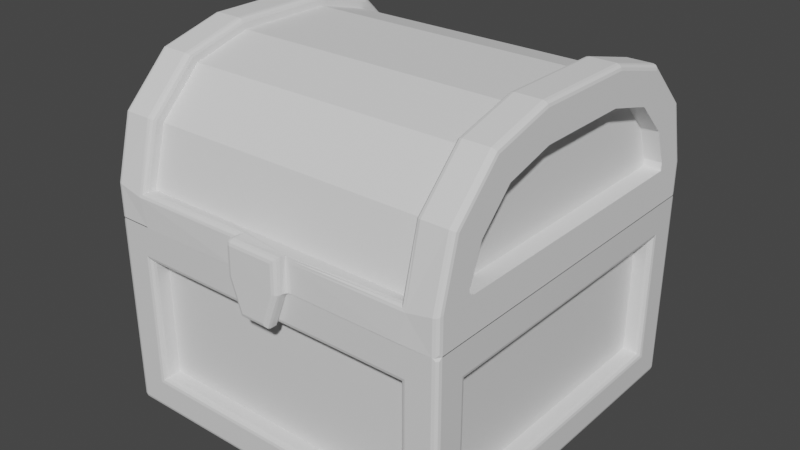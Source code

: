 # Source: chest.blend  (saved by Blender 2.93.20; exported with 4.5.12 LTS)
import bpy
from mathutils import Matrix  # noqa: F401  (used for matrix-valued properties, if any)

bpy.ops.wm.read_factory_settings(use_empty=True)
scene = bpy.context.scene
scene.name = 'Scene'

# ---- collections
col_collection = bpy.data.collections.new('Collection'); scene.collection.children.link(col_collection)

# ---- materials (node trees are filled in below, after node groups)
mat_material = bpy.data.materials.new('Material')
mat_material.alpha_threshold = 0.0
mat_material.use_transparent_shadow = False
mat_material.line_color = (0.0, 0.0, 0.0, 1.0)

# ---- material node trees
mat_material.use_nodes = True; mat_material.node_tree.nodes.clear()
_N = mat_material.node_tree.nodes; _L = mat_material.node_tree.links
n0 = _N.new('ShaderNodeOutputMaterial'); n0.name = 'Material Output'; n0.location = (300, 300)
n1 = _N.new('ShaderNodeBsdfPrincipled'); n1.name = 'Principled BSDF'; n1.location = (10, 300)
n1.distribution = 'GGX'
n1.subsurface_method = 'BURLEY'
n1.inputs[2].default_value = 0.4
n1.inputs[3].default_value = 1.45
n1.inputs[27].default_value = (0.0, 0.0, 0.0, 1.0)
n1.inputs[28].default_value = 1.0
_L.new(n1.outputs[0], n0.inputs[0])
n0.is_active_output = True

# ---- world
world_world = bpy.data.worlds.new('World'); scene.world = world_world
world_world.use_nodes = True; world_world.node_tree.nodes.clear()
_N = world_world.node_tree.nodes; _L = world_world.node_tree.links
n0 = _N.new('ShaderNodeOutputWorld'); n0.name = 'World Output'; n0.location = (300, 300)
n1 = _N.new('ShaderNodeBackground'); n1.name = 'Background'; n1.location = (10, 300)
n1.inputs[0].default_value = (0.05088, 0.05088, 0.05088, 1.0)
_L.new(n1.outputs[0], n0.inputs[0])
n0.is_active_output = True
world_world.color = (0.05088, 0.05088, 0.05088)
world_world.use_sun_shadow = False
world_world.sun_shadow_jitter_overblur = 0.0

# ---- meshes
me_cube = bpy.data.meshes.new('Cube')
me_cube.from_pydata([(-0.9, 0.8, 0.2), (-0.9, -0.8, 0.2), (0.9, 0.8, 0.8986), (0.9, 0.8, 0.2), (-0.9, -0.8, 0.8986), (0.9, -0.8, 0.8986), (0.9, -0.8, 0.2), (-0.9, 0.8, 0.8986), (0.8, 0.9, 0.2), (-0.8, 0.9, 0.2), (0.8, 0.9, 0.8986), (-0.8, -0.9, 0.2), (-0.8, -0.9, 0.8986), (0.8, -0.9, 0.8986), (0.8, -0.9, 0.2), (-0.8, 0.9, 0.8986), (1.0, 0.83, 0.9286), (0.97, 0.8, 0.8986), (0.996, 0.815, 0.9136), (0.985, 0.804, 0.9026), (0.97, 0.8, 0.2), (1.0, 0.83, 0.17), (0.985, 0.804, 0.196), (0.996, 0.815, 0.185), (0.97, -0.8, 0.8986), (1.0, -0.83, 0.9286), (0.985, -0.804, 0.9026), (0.996, -0.815, 0.9136), (1.0, -0.83, 0.17), (0.97, -0.8, 0.2), (0.996, -0.815, 0.185), (0.985, -0.804, 0.196), (-0.97, 0.8, 0.8986), (-1.0, 0.83, 0.9286), (-0.985, 0.804, 0.9026), (-0.996, 0.815, 0.9136), (-0.97, 0.8, 0.2), (-1.0, 0.83, 0.17), (-0.985, 0.804, 0.196), (-0.996, 0.815, 0.185), (-1.0, -0.83, 0.9286), (-0.97, -0.8, 0.8986), (-0.996, -0.815, 0.9136), (-0.985, -0.804, 0.9026), (-1.0, -0.83, 0.17), (-0.97, -0.8, 0.2), (-0.996, -0.815, 0.185), (-0.985, -0.804, 0.196), (-0.83, 1.0, 0.17), (-0.8, 0.97, 0.2), (-0.815, 0.996, 0.185), (-0.804, 0.985, 0.196), (-0.83, -1.0, 0.17), (-0.8, -0.97, 0.2), (-0.815, -0.996, 0.185), (-0.804, -0.985, 0.196), (0.8, 0.97, 0.8986), (0.83, 1.0, 0.9286), (0.804, 0.985, 0.9026), (0.815, 0.996, 0.9136), (0.8, 0.97, 0.2), (0.83, 1.0, 0.17), (0.804, 0.985, 0.196), (0.815, 0.996, 0.185), (-0.8, -0.97, 0.8986), (-0.83, -1.0, 0.9286), (-0.804, -0.985, 0.9026), (-0.815, -0.996, 0.9136), (0.83, -1.0, 0.9286), (0.8, -0.97, 0.8986), (0.815, -0.996, 0.9136), (0.804, -0.985, 0.9026), (0.8, -0.97, 0.2), (0.83, -1.0, 0.17), (0.804, -0.985, 0.196), (0.815, -0.996, 0.185), (-0.83, 1.0, 0.9286), (-0.8, 0.97, 0.8986), (-0.815, 0.996, 0.9136), (-0.804, 0.985, 0.9026), (0.97, 1.0, 0.03), (1.0, 0.97, 0.03), (0.97, 0.97, 0.0), (0.9847, 0.9955, 0.03), (0.97, 0.9955, 0.01528), (0.9843, 0.9922, 0.01574), (0.9955, 0.97, 0.01528), (0.9955, 0.9847, 0.03), (0.9922, 0.9843, 0.01574), (0.97, 0.9847, 0.004451), (0.9847, 0.97, 0.004451), (0.9843, 0.9843, 0.007784), (-1.0, 0.97, 0.03), (-0.97, 1.0, 0.03), (-0.97, 0.97, 0.0), (-0.9955, 0.9847, 0.03), (-0.9955, 0.97, 0.01528), (-0.9922, 0.9843, 0.01574), (-0.97, 0.9955, 0.01528), (-0.9847, 0.9955, 0.03), (-0.9843, 0.9922, 0.01574), (-0.9847, 0.97, 0.004451), (-0.97, 0.9847, 0.004451), (-0.9843, 0.9843, 0.007784), (1.0, 0.97, 1.069), (0.97, 1.0, 1.069), (0.97, 1.0, 1.099), (1.0, 0.97, 1.099), (0.996, 0.985, 1.08), (0.985, 0.996, 1.08), (-0.97, -0.97, 0.0), (-0.97, -1.0, 0.03), (-1.0, -0.97, 0.03), (-0.97, -0.985, 0.004008), (-0.985, -0.97, 0.004008), (-0.9843, -0.9843, 0.007901), (-0.985, -0.996, 0.03), (-0.97, -0.996, 0.01502), (-0.9843, -0.9921, 0.01565), (-0.996, -0.97, 0.01502), (-0.996, -0.985, 0.03), (-0.9921, -0.9843, 0.01565), (-1.0, -0.97, 1.069), (-0.97, -1.0, 1.069), (-0.97, -1.0, 1.099), (-1.0, -0.97, 1.099), (-0.996, -0.985, 1.08), (-0.985, -0.996, 1.08), (0.97, -1.0, 1.069), (1.0, -0.97, 1.069), (1.0, -0.97, 1.099), (0.97, -1.0, 1.099), (0.985, -0.996, 1.08), (0.996, -0.985, 1.08), (0.97, -1.0, 0.03), (0.97, -0.97, 0.0), (1.0, -0.97, 0.03), (0.97, -0.9955, 0.01528), (0.9847, -0.9955, 0.03), (0.9843, -0.9922, 0.01574), (0.9847, -0.97, 0.004451), (0.97, -0.9847, 0.004451), (0.9843, -0.9843, 0.007784), (0.9955, -0.9847, 0.03), (0.9955, -0.97, 0.01528), (0.9922, -0.9843, 0.01574), (-0.97, 1.0, 1.069), (-1.0, 0.97, 1.069), (-1.0, 0.97, 1.099), (-0.97, 1.0, 1.099), (-0.985, 0.996, 1.08), (-0.996, 0.985, 1.08)], [], [(57, 76, 146, 149, 106, 105), (48, 61, 80, 93), (107, 106, 149, 148, 125, 124, 131, 130), (64, 53, 11, 12), (29, 20, 3, 6), (40, 44, 112, 122), (17, 24, 5, 2), (45, 41, 4, 1), (32, 36, 0, 7), (41, 32, 7, 4), (20, 17, 2, 3), (37, 33, 147, 92), (24, 29, 6, 5), (49, 77, 15, 9), (77, 56, 10, 15), (53, 72, 14, 11), (94, 82, 135, 110), (60, 49, 9, 8), (72, 69, 13, 14), (61, 57, 105, 80), (69, 64, 12, 13), (14, 13, 12, 11), (1, 4, 7, 0), (3, 2, 5, 6), (9, 15, 10, 8), (28, 25, 129, 136), (52, 65, 123, 111), (33, 40, 122, 125, 148, 147), (68, 73, 134, 128), (25, 16, 104, 107, 130, 129), (76, 48, 93, 146), (36, 45, 1, 0), (65, 68, 128, 131, 124, 123), (21, 28, 136, 81), (73, 52, 111, 134), (44, 37, 92, 112), (56, 60, 8, 10), (80, 83, 85, 84), (83, 87, 88, 85), (81, 86, 88, 87), (86, 90, 91, 88), (82, 89, 91, 90), (89, 84, 85, 91), (85, 88, 91), (92, 95, 97, 96), (95, 99, 100, 97), (93, 98, 100, 99), (98, 102, 103, 100), (94, 101, 103, 102), (101, 96, 97, 103), (97, 100, 103), (104, 108, 109, 105, 106, 107), (110, 113, 115, 114), (113, 117, 118, 115), (111, 116, 118, 117), (116, 120, 121, 118), (112, 119, 121, 120), (119, 114, 115, 121), (115, 118, 121), (122, 126, 127, 123, 124, 125), (128, 132, 133, 129, 130, 131), (134, 137, 139, 138), (137, 141, 142, 139), (135, 140, 142, 141), (140, 144, 145, 142), (136, 143, 145, 144), (143, 138, 139, 145), (139, 142, 145), (146, 150, 151, 147, 148, 149), (94, 110, 114, 101), (101, 114, 119, 96), (96, 119, 112, 92), (82, 94, 102, 89), (89, 102, 98, 84), (84, 98, 93, 80), (104, 81, 87, 108), (108, 87, 83, 109), (109, 83, 80, 105), (111, 123, 127, 116), (116, 127, 126, 120), (120, 126, 122, 112), (128, 134, 138, 132), (132, 138, 143, 133), (133, 143, 136, 129), (146, 93, 99, 150), (150, 99, 95, 151), (151, 95, 92, 147), (110, 135, 141, 113), (113, 141, 137, 117), (117, 137, 134, 111), (135, 82, 90, 140), (140, 90, 86, 144), (144, 86, 81, 136), (37, 44, 46, 39), (39, 46, 47, 38), (38, 47, 45, 36), (17, 20, 22, 19), (19, 22, 23, 18), (18, 23, 21, 16), (44, 40, 42, 46), (46, 42, 43, 47), (47, 43, 41, 45), (25, 28, 30, 27), (27, 30, 31, 26), (26, 31, 29, 24), (33, 37, 39, 35), (35, 39, 38, 34), (34, 38, 36, 32), (16, 25, 27, 18), (18, 27, 26, 19), (19, 26, 24, 17), (40, 33, 35, 42), (42, 35, 34, 43), (43, 34, 32, 41), (28, 21, 23, 30), (30, 23, 22, 31), (31, 22, 20, 29), (61, 48, 50, 63), (63, 50, 51, 62), (62, 51, 49, 60), (57, 61, 63, 59), (59, 63, 62, 58), (58, 62, 60, 56), (53, 64, 66, 55), (55, 66, 67, 54), (54, 67, 65, 52), (69, 72, 74, 71), (71, 74, 75, 70), (70, 75, 73, 68), (77, 49, 51, 79), (79, 51, 50, 78), (78, 50, 48, 76), (68, 65, 67, 70), (70, 67, 66, 71), (71, 66, 64, 69), (52, 73, 75, 54), (54, 75, 74, 55), (55, 74, 72, 53), (76, 57, 59, 78), (78, 59, 58, 79), (79, 58, 56, 77), (16, 21, 81, 104)])
_uv = me_cube.uv_layers.new(name='UVMap')
_uv.uv.foreach_set('vector', [0.5863, 0.4788, 0.5863, 0.2712, 0.6182, 0.2537, 0.625, 0.2537, 0.625, 0.4963, 0.6182, 0.4963, 0.4137, 0.2712, 0.4137, 0.4787, 0.3818, 0.4963, 0.3818, 0.2537, 0.625, 0.5037, 0.6288, 0.5, 0.8712, 0.5, 0.875, 0.5037, 0.875, 0.7462, 0.8712, 0.75, 0.6288, 0.75, 0.625, 0.7462, 0.5795, 0.975, 0.4205, 0.975, 0.4205, 0.975, 0.5795, 0.975, 0.4205, 0.725, 0.4205, 0.525, 0.4205, 0.525, 0.4205, 0.725, 0.5863, 0.02125, 0.4137, 0.02125, 0.3818, 0.00375, 0.6182, 0.00375, 0.5795, 0.525, 0.5795, 0.725, 0.5795, 0.725, 0.5795, 0.525, 0.4205, 0.025, 0.5795, 0.025, 0.5795, 0.025, 0.4205, 0.025, 0.5795, 0.225, 0.4205, 0.225, 0.4205, 0.225, 0.5795, 0.225, 0.5795, 0.025, 0.5795, 0.225, 0.5795, 0.225, 0.5795, 0.025, 0.4205, 0.525, 0.5795, 0.525, 0.5795, 0.525, 0.4205, 0.525, 0.4137, 0.2287, 0.5863, 0.2288, 0.6182, 0.2463, 0.3818, 0.2463, 0.5795, 0.725, 0.4205, 0.725, 0.4205, 0.725, 0.5795, 0.725, 0.4205, 0.275, 0.5795, 0.275, 0.5795, 0.275, 0.4205, 0.275, 0.5795, 0.275, 0.5795, 0.475, 0.5795, 0.475, 0.5795, 0.275, 0.4205, 0.975, 0.4205, 0.775, 0.4205, 0.775, 0.4205, 0.975, 0.1287, 0.5038, 0.3713, 0.5038, 0.3713, 0.7463, 0.1287, 0.7462, 0.4205, 0.475, 0.4205, 0.275, 0.4205, 0.275, 0.4205, 0.475, 0.4205, 0.775, 0.5795, 0.775, 0.5795, 0.775, 0.4205, 0.775, 0.4137, 0.4787, 0.5863, 0.4788, 0.6182, 0.4963, 0.3818, 0.4963, 0.5795, 0.775, 0.5795, 0.975, 0.5795, 0.975, 0.5795, 0.775, 0.4205, 0.775, 0.5795, 0.775, 0.5795, 0.975, 0.4205, 0.975, 0.4205, 0.025, 0.5795, 0.025, 0.5795, 0.225, 0.4205, 0.225, 0.4205, 0.525, 0.5795, 0.525, 0.5795, 0.725, 0.4205, 0.725, 0.4205, 0.275, 0.5795, 0.275, 0.5795, 0.475, 0.4205, 0.475, 0.4137, 0.7287, 0.5863, 0.7287, 0.6182, 0.7463, 0.3818, 0.7463, 0.4137, 0.9787, 0.5863, 0.9787, 0.6182, 0.9963, 0.3818, 0.9963, 0.5863, 0.2288, 0.5863, 0.02125, 0.6182, 0.00375, 0.625, 0.00375, 0.625, 0.2463, 0.6182, 0.2463, 0.5863, 0.7713, 0.4137, 0.7712, 0.3818, 0.7538, 0.6182, 0.7538, 0.5863, 0.7287, 0.5863, 0.5213, 0.6182, 0.5037, 0.625, 0.5037, 0.625, 0.7462, 0.6182, 0.7463, 0.5863, 0.2712, 0.4137, 0.2712, 0.3818, 0.2537, 0.6182, 0.2537, 0.4205, 0.225, 0.4205, 0.025, 0.4205, 0.025, 0.4205, 0.225, 0.5863, 0.9787, 0.5863, 0.7713, 0.6182, 0.7537, 0.625, 0.7537, 0.625, 0.9963, 0.6182, 0.9963, 0.4137, 0.5213, 0.4137, 0.7287, 0.3818, 0.7463, 0.3818, 0.5038, 0.4137, 0.7713, 0.4137, 0.9787, 0.3818, 0.9962, 0.3818, 0.7537, 0.4137, 0.02125, 0.4137, 0.2287, 0.3818, 0.2463, 0.3818, 0.00375, 0.5795, 0.475, 0.4205, 0.475, 0.4205, 0.475, 0.5795, 0.475, 0.3818, 0.4963, 0.3818, 0.4981, 0.3786, 0.498, 0.3785, 0.4963, 0.3818, 0.4981, 0.3818, 0.5, 0.3786, 0.5, 0.3786, 0.498, 0.3818, 0.5038, 0.3785, 0.5037, 0.3786, 0.502, 0.3818, 0.5019, 0.3785, 0.5037, 0.375, 0.5037, 0.375, 0.502, 0.3786, 0.502, 0.3713, 0.5038, 0.3713, 0.5019, 0.373, 0.502, 0.3731, 0.5037, 0.3713, 0.5019, 0.3712, 0.5, 0.373, 0.5, 0.373, 0.502, 0.3786, 0.498, 0.3777, 0.4985, 0.3777, 0.4985, 0.3818, 0.2463, 0.3818, 0.2481, 0.3786, 0.248, 0.3785, 0.2463, 0.3818, 0.2481, 0.3818, 0.25, 0.3786, 0.25, 0.3786, 0.248, 0.3818, 0.2537, 0.3785, 0.2537, 0.3786, 0.252, 0.3818, 0.2519, 0.1287, 0.5006, 0.1287, 0.5, 0.127, 0.5, 0.127, 0.501, 0.1287, 0.5038, 0.1269, 0.5038, 0.127, 0.502, 0.1287, 0.5019, 0.1269, 0.5038, 0.125, 0.5037, 0.125, 0.502, 0.127, 0.502, 0.3786, 0.248, 0.3777, 0.2485, 0.3777, 0.2485, 0.6182, 0.5, 0.6207, 0.5, 0.6211, 0.4979, 0.6182, 0.4963, 0.6216, 0.4981, 0.625, 0.5, 0.1287, 0.7462, 0.1288, 0.7481, 0.127, 0.748, 0.1269, 0.7463, 0.1288, 0.7481, 0.1287, 0.75, 0.127, 0.75, 0.127, 0.748, 0.3818, 0.9963, 0.3818, 0.9981, 0.3786, 0.998, 0.3784, 0.9963, 0.3818, 0.000501, 0.3818, -4.657e-10, 0.3786, 0.0, 0.3786, 0.0009876, 0.3818, 0.00375, 0.3784, 0.00375, 0.3786, 0.001957, 0.3818, 0.001877, 0.1255, 0.7463, 0.125, 0.7462, 0.125, 0.748, 0.126, 0.748, 0.3768, 0.001957, 0.3777, 0.001472, 0.3786, 0.001957, 0.6182, 0.00375, 0.6211, 0.002126, 0.6207, 0.0, 0.6182, 0.0, 0.625, 0.0, 0.6216, 0.001875, 0.6182, 0.7538, 0.6211, 0.7521, 0.6207, 0.75, 0.6182, 0.75, 0.625, 0.75, 0.6216, 0.7519, 0.3818, 0.7537, 0.3785, 0.7537, 0.3786, 0.752, 0.3818, 0.7519, 0.3713, 0.7494, 0.3712, 0.75, 0.373, 0.75, 0.373, 0.749, 0.3713, 0.7463, 0.3731, 0.7463, 0.373, 0.748, 0.3713, 0.7481, 0.3731, 0.7463, 0.375, 0.7463, 0.375, 0.748, 0.373, 0.748, 0.3818, 0.7463, 0.3818, 0.7481, 0.3786, 0.748, 0.3785, 0.7463, 0.3818, 0.7481, 0.3818, 0.75, 0.3786, 0.75, 0.3786, 0.748, 0.3786, 0.752, 0.3777, 0.7515, 0.3777, 0.7515, 0.6182, 0.25, 0.6207, 0.25, 0.6211, 0.2479, 0.6182, 0.2463, 0.6216, 0.2481, 0.625, 0.25, 0.1287, 0.5038, 0.1287, 0.7462, 0.1269, 0.7463, 0.1269, 0.5038, 0.1269, 0.5038, 0.1269, 0.7463, 0.125, 0.7462, 0.125, 0.5037, 0.3785, 0.2463, 0.3784, 0.00375, 0.3818, 0.00375, 0.3818, 0.2463, 0.3713, 0.5038, 0.1287, 0.5038, 0.1287, 0.5019, 0.3713, 0.5019, 0.3713, 0.5019, 0.1287, 0.5019, 0.1287, 0.5, 0.3712, 0.5, 0.3785, 0.4963, 0.3785, 0.2537, 0.3818, 0.2537, 0.3818, 0.4963, 0.6182, 0.5038, 0.3818, 0.5037, 0.3818, 0.5019, 0.6207, 0.5019, 0.6207, 0.5019, 0.3818, 0.5019, 0.3818, 0.4981, 0.6207, 0.4981, 0.6207, 0.4981, 0.3818, 0.4981, 0.3818, 0.4963, 0.6182, 0.4963, 0.3818, 0.9963, 0.6182, 0.9963, 0.6207, 0.9981, 0.3818, 0.9981, 0.3818, 0.0, 0.6207, 0.0, 0.6207, 0.001875, 0.3818, 0.001877, 0.3818, 0.001877, 0.6207, 0.001875, 0.6182, 0.00375, 0.3818, 0.00375, 0.6182, 0.7538, 0.3818, 0.7538, 0.3818, 0.7519, 0.6207, 0.7519, 0.6207, 0.7519, 0.3818, 0.7519, 0.3818, 0.7481, 0.6207, 0.7481, 0.6207, 0.7481, 0.3818, 0.7481, 0.3818, 0.7463, 0.6182, 0.7463, 0.6182, 0.2537, 0.3818, 0.2537, 0.3818, 0.2519, 0.6207, 0.2519, 0.6207, 0.2519, 0.3818, 0.2519, 0.3818, 0.2481, 0.6207, 0.2481, 0.6207, 0.2481, 0.3818, 0.2481, 0.3818, 0.2463, 0.6182, 0.2463, 0.1287, 0.7462, 0.3713, 0.7463, 0.3713, 0.7481, 0.1288, 0.7481, 0.1288, 0.7481, 0.3713, 0.7481, 0.3712, 0.75, 0.1287, 0.75, 0.3784, 0.9963, 0.3785, 0.7537, 0.3818, 0.7537, 0.3818, 0.9962, 0.3713, 0.7463, 0.3713, 0.5038, 0.3731, 0.5037, 0.3731, 0.7463, 0.3731, 0.7463, 0.3731, 0.5037, 0.3785, 0.5037, 0.3785, 0.7462, 0.3785, 0.7462, 0.3785, 0.5037, 0.3818, 0.5038, 0.3818, 0.7463, 0.4137, 0.2287, 0.4137, 0.02125, 0.4171, 0.02312, 0.4171, 0.2269, 0.4171, 0.2269, 0.4171, 0.02312, 0.4201, 0.02475, 0.4201, 0.2253, 0.4201, 0.2253, 0.4201, 0.02475, 0.4205, 0.025, 0.4205, 0.225, 0.5795, 0.525, 0.4205, 0.525, 0.4201, 0.5247, 0.5799, 0.5247, 0.5799, 0.5247, 0.4201, 0.5247, 0.4171, 0.5231, 0.5829, 0.5231, 0.5829, 0.5231, 0.4171, 0.5231, 0.4137, 0.5212, 0.5863, 0.5213, 0.4137, 0.02125, 0.5863, 0.02125, 0.5829, 0.02312, 0.4171, 0.02312, 0.4171, 0.02312, 0.5829, 0.02312, 0.5799, 0.02475, 0.4201, 0.02475, 0.4201, 0.02475, 0.5799, 0.02475, 0.5795, 0.025, 0.4205, 0.025, 0.5863, 0.7287, 0.4137, 0.7287, 0.4171, 0.7269, 0.5829, 0.7269, 0.5829, 0.7269, 0.4171, 0.7269, 0.4201, 0.7253, 0.5799, 0.7253, 0.5799, 0.7253, 0.4201, 0.7253, 0.4205, 0.725, 0.5795, 0.725, 0.5863, 0.2288, 0.4137, 0.2287, 0.4171, 0.2269, 0.5829, 0.2269, 0.5829, 0.2269, 0.4171, 0.2269, 0.4201, 0.2253, 0.5799, 0.2253, 0.5799, 0.2253, 0.4201, 0.2253, 0.4205, 0.225, 0.5795, 0.225, 0.5863, 0.5213, 0.5863, 0.7287, 0.5829, 0.7269, 0.5829, 0.5231, 0.5829, 0.5231, 0.5829, 0.7269, 0.5799, 0.7253, 0.5799, 0.5247, 0.5799, 0.5247, 0.5799, 0.7253, 0.5795, 0.725, 0.5795, 0.525, 0.5863, 0.02125, 0.5863, 0.2288, 0.5829, 0.2269, 0.5829, 0.02312, 0.5829, 0.02312, 0.5829, 0.2269, 0.5799, 0.2253, 0.5799, 0.02475, 0.5799, 0.02475, 0.5799, 0.2253, 0.5795, 0.225, 0.5795, 0.025, 0.4137, 0.7287, 0.4137, 0.5213, 0.4171, 0.5231, 0.4171, 0.7269, 0.4171, 0.7269, 0.4171, 0.5231, 0.4201, 0.5247, 0.4201, 0.7253, 0.4201, 0.7253, 0.4201, 0.5247, 0.4205, 0.525, 0.4205, 0.725, 0.4137, 0.4787, 0.4137, 0.2712, 0.4171, 0.2731, 0.4171, 0.4769, 0.4171, 0.4769, 0.4171, 0.2731, 0.4201, 0.2747, 0.4201, 0.4753, 0.4201, 0.4753, 0.4201, 0.2747, 0.4205, 0.275, 0.4205, 0.475, 0.5863, 0.4788, 0.4137, 0.4787, 0.4171, 0.4769, 0.5829, 0.4769, 0.5829, 0.4769, 0.4171, 0.4769, 0.4201, 0.4753, 0.5799, 0.4753, 0.5799, 0.4753, 0.4201, 0.4753, 0.4205, 0.475, 0.5795, 0.475, 0.4205, 0.975, 0.5795, 0.975, 0.5799, 0.9753, 0.4201, 0.9753, 0.4201, 0.9753, 0.5799, 0.9753, 0.5829, 0.9769, 0.4171, 0.9769, 0.4171, 0.9769, 0.5829, 0.9769, 0.5863, 0.9787, 0.4137, 0.9787, 0.5795, 0.775, 0.4205, 0.775, 0.4201, 0.7747, 0.5799, 0.7747, 0.5799, 0.7747, 0.4201, 0.7747, 0.4171, 0.7731, 0.5829, 0.7731, 0.5829, 0.7731, 0.4171, 0.7731, 0.4137, 0.7712, 0.5863, 0.7713, 0.5795, 0.275, 0.4205, 0.275, 0.4201, 0.2747, 0.5799, 0.2747, 0.5799, 0.2747, 0.4201, 0.2747, 0.4171, 0.2731, 0.5829, 0.2731, 0.5829, 0.2731, 0.4171, 0.2731, 0.4137, 0.2712, 0.5863, 0.2712, 0.5863, 0.7713, 0.5863, 0.9787, 0.5829, 0.9769, 0.5829, 0.7731, 0.5829, 0.7731, 0.5829, 0.9769, 0.5799, 0.9753, 0.5799, 0.7747, 0.5799, 0.7747, 0.5799, 0.9753, 0.5795, 0.975, 0.5795, 0.775, 0.4137, 0.9787, 0.4137, 0.7713, 0.4171, 0.7731, 0.4171, 0.9769, 0.4171, 0.9769, 0.4171, 0.7731, 0.4201, 0.7747, 0.4201, 0.9753, 0.4201, 0.9753, 0.4201, 0.7747, 0.4205, 0.775, 0.4205, 0.975, 0.5863, 0.2712, 0.5863, 0.4788, 0.5829, 0.4769, 0.5829, 0.2731, 0.5829, 0.2731, 0.5829, 0.4769, 0.5799, 0.4753, 0.5799, 0.2747, 0.5799, 0.2747, 0.5799, 0.4753, 0.5795, 0.475, 0.5795, 0.275, 0.5863, 0.5213, 0.4137, 0.5212, 0.3818, 0.5037, 0.6182, 0.5038])
me_cube.materials.append(mat_material)
me_cube.use_remesh_preserve_volume = False
me_cube.use_remesh_preserve_attributes = False
me_cube.use_mirror_vertex_groups = False
me_cube.update()
me_cube_001 = bpy.data.meshes.new('Cube.001')
me_cube_001.from_pydata([(-1.0, -0.8, -0.8), (-1.0, 0.8, -0.8), (1.0, 0.8, -0.8), (-1.0, -0.8, -0.7562), (-1.0, -0.2697, -0.3108), (-1.0, -0.7264, -0.5663), (-1.0, -0.5445, -0.3844), (-1.0, 0.2697, -0.3108), (-1.0, 0.8, -0.7562), (-1.0, 0.5445, -0.3844), (-1.0, 0.7264, -0.5663), (1.0, -0.2697, -0.3108), (1.0, -0.8, -0.7562), (1.0, -0.5445, -0.3844), (1.0, -0.7264, -0.5663), (1.0, 0.8, -0.7562), (1.0, 0.2697, -0.3108), (1.0, 0.7264, -0.5663), (1.0, 0.5445, -0.3844), (-0.9, 0.8, -0.8), (-0.9, -0.8, -0.8), (0.9, 0.8, -0.8), (-0.9, 0.5445, -0.3844), (-0.9, 0.2697, -0.3108), (0.9, 0.2697, -0.3108), (0.9, 0.5445, -0.3844), (-0.9, 0.7264, -0.5663), (0.9, 0.7264, -0.5663), (-0.9, 0.8, -0.7562), (0.9, 0.8, -0.7562), (0.9, -0.5445, -0.3844), (0.9, -0.2697, -0.3108), (-0.9, -0.2697, -0.3108), (-0.9, -0.5445, -0.3844), (0.9, -0.7264, -0.5663), (-0.9, -0.7264, -0.5663), (0.9, -0.8, -0.7562), (-0.9, -0.8, -0.7562), (0.8, 0.994, -1.0), (-0.8, 1.0, -1.0), (-0.8, -1.0, -1.0), (0.8, -1.006, -1.0), (0.8, -0.7735, -0.9169), (-0.8, -0.7689, -0.9169), (-0.8, 0.7676, -0.9169), (0.8, 0.763, -0.9169), (-0.8, 0.274, -0.1721), (0.8, 0.274, -0.1721), (0.8, 0.5998, -0.2594), (-0.8, 0.5998, -0.2594), (0.8, 0.8383, -0.4978), (-0.8, 0.8383, -0.4978), (0.8, 0.9256, -0.8236), (-0.8, 0.9256, -0.8236), (0.8, -0.274, -0.1721), (-0.8, -0.274, -0.1721), (-0.8, -0.5998, -0.2594), (0.8, -0.5998, -0.2594), (-0.8, -0.8383, -0.4978), (0.8, -0.8383, -0.4978), (-0.8, -0.9256, -0.8236), (0.8, -0.9256, -0.8236), (0.8, -0.5043, -0.4332), (-0.8, -0.5013, -0.4332), (0.8, 0.4953, -0.4332), (-0.8, 0.4983, -0.4332), (0.2667, -0.772, -0.9169), (-0.2667, -0.7705, -0.9169), (-0.2667, 0.274, -0.1721), (0.2667, 0.274, -0.1721), (0.2667, 0.5998, -0.2594), (-0.2667, 0.5998, -0.2594), (0.2667, 0.8383, -0.4978), (-0.2667, 0.8383, -0.4978), (0.2667, 0.9256, -0.8236), (-0.2667, 0.9256, -0.8236), (0.2667, -0.274, -0.1721), (-0.2667, -0.274, -0.1721), (-0.2667, -0.5998, -0.2594), (0.2667, -0.5998, -0.2594), (-0.2667, -0.8383, -0.4978), (0.2667, -0.8383, -0.4978), (-0.2667, -0.9256, -0.8236), (0.2667, -0.9256, -0.8236), (-0.1591, -1.002, -1.0), (-0.2667, 0.998, -1.0), (0.2667, 0.996, -1.0), (-0.2667, 0.766, -0.9169), (0.2667, 0.7645, -0.9169), (0.2667, -0.5033, -0.4332), (-0.2667, -0.5023, -0.4332), (-0.2667, 0.4973, -0.4332), (0.2667, 0.4963, -0.4332), (0.08586, -1.007, -1.2), (-0.08599, -1.005, -1.2), (1.0, -0.77, -0.8), (1.0, -0.8, -0.77), (1.0, -0.8212, -0.8212), (1.0, -0.785, -0.796), (1.0, -0.796, -0.785), (-1.0, 0.9676, -0.9676), (-0.97, 1.0, -1.0), (-1.0, 0.97, -1.0), (-0.996, 0.9838, -0.9838), (-0.985, 0.9957, -0.9957), (-0.97, -1.0, -1.0), (-1.0, -0.9676, -0.9676), (-1.0, -0.97, -1.0), (-0.985, -0.9957, -0.9957), (-0.996, -0.9838, -0.9838), (1.0, -0.9676, -0.9676), (0.97, -1.001, -1.0), (1.0, -0.97, -1.0), (0.996, -0.9839, -0.9838), (0.985, -0.9961, -0.9957), (0.97, 0.9991, -1.0), (1.0, 0.9676, -0.9676), (1.0, 0.97, -1.0), (0.985, 0.9952, -0.9957), (0.996, 0.9837, -0.9838), (-0.97, 0.648, -0.2051), (-1.0, 0.6329, -0.2313), (-0.985, 0.646, -0.2086), (-0.996, 0.6405, -0.2182), (-1.0, 0.2922, -0.1401), (-0.97, 0.2961, -0.1108), (-0.996, 0.2941, -0.1254), (-0.985, 0.2956, -0.1147), (0.97, 0.2961, -0.1108), (1.0, 0.2922, -0.1401), (0.985, 0.2956, -0.1147), (0.996, 0.2941, -0.1254), (1.0, 0.6329, -0.2313), (0.97, 0.648, -0.2051), (0.996, 0.6405, -0.2182), (0.985, 0.646, -0.2086), (-0.97, 0.9057, -0.4627), (-1.0, 0.8796, -0.4778), (-0.985, 0.9022, -0.4648), (-0.996, 0.8926, -0.4703), (1.0, 0.8796, -0.4778), (0.97, 0.9057, -0.4627), (0.996, 0.8926, -0.4703), (0.985, 0.9022, -0.4648), (-0.97, 1.0, -0.8147), (-1.0, 0.9675, -0.8052), (-0.985, 0.9956, -0.8134), (-0.996, 0.9837, -0.8099), (1.0, 0.9675, -0.8052), (0.97, 1.0, -0.8147), (0.996, 0.9837, -0.8099), (0.985, 0.9956, -0.8134), (0.97, -0.648, -0.2051), (1.0, -0.6329, -0.2313), (0.985, -0.646, -0.2086), (0.996, -0.6405, -0.2182), (1.0, -0.2922, -0.1401), (0.97, -0.2961, -0.1108), (0.996, -0.2941, -0.1254), (0.985, -0.2956, -0.1147), (-0.97, -0.2961, -0.1108), (-1.0, -0.2922, -0.1401), (-0.985, -0.2956, -0.1147), (-0.996, -0.2941, -0.1254), (-1.0, -0.6329, -0.2313), (-0.97, -0.648, -0.2051), (-0.996, -0.6405, -0.2182), (-0.985, -0.646, -0.2086), (0.97, -0.9057, -0.4627), (1.0, -0.8796, -0.4778), (0.985, -0.9022, -0.4648), (0.996, -0.8926, -0.4703), (-1.0, -0.8796, -0.4778), (-0.97, -0.9057, -0.4627), (-0.996, -0.8926, -0.4703), (-0.985, -0.9022, -0.4648), (0.97, -1.0, -0.8147), (1.0, -0.9675, -0.8052), (0.985, -0.9956, -0.8134), (0.996, -0.9837, -0.8099), (-1.0, -0.9675, -0.8052), (-0.97, -1.0, -0.8147), (-0.996, -0.9837, -0.8099), (-0.985, -0.9956, -0.8134), (0.9, -0.8, -0.77), (0.9, -0.77, -0.8), (0.9, -0.796, -0.785), (0.9, -0.785, -0.796), (-0.83, 0.2961, -0.1108), (-0.8, 0.2866, -0.137), (-0.815, 0.2948, -0.1143), (-0.804, 0.2913, -0.1239), (0.8, 0.2866, -0.137), (0.83, 0.2961, -0.1108), (0.804, 0.2913, -0.1239), (0.815, 0.2948, -0.1143), (0.8, 0.6276, -0.2281), (0.83, 0.648, -0.2051), (0.804, 0.6378, -0.2166), (0.815, 0.6453, -0.2082), (-0.83, 0.648, -0.2051), (-0.8, 0.6276, -0.2281), (-0.815, 0.6453, -0.2082), (-0.804, 0.6378, -0.2166), (0.8, 0.8773, -0.4775), (0.83, 0.9057, -0.4627), (0.804, 0.8915, -0.4701), (0.815, 0.9019, -0.4647), (-0.83, 0.9057, -0.4627), (-0.8, 0.8773, -0.4775), (-0.815, 0.9019, -0.4647), (-0.804, 0.8915, -0.4701), (0.83, 1.0, -0.8435), (0.8, 0.9689, -0.8184), (0.815, 0.9958, -0.8296), (0.804, 0.9844, -0.8204), (-0.8, 0.9689, -0.8184), (-0.83, 1.004, -0.8437), (-0.804, 0.9849, -0.8205), (-0.815, 0.9977, -0.8297), (0.83, -0.2961, -0.1108), (0.8, -0.2866, -0.1371), (0.815, -0.2948, -0.1143), (0.804, -0.2913, -0.1239), (-0.8, -0.2866, -0.1371), (-0.83, -0.2961, -0.1108), (-0.804, -0.2913, -0.1239), (-0.815, -0.2948, -0.1143), (-0.8, -0.6275, -0.2282), (-0.83, -0.648, -0.2051), (-0.804, -0.6378, -0.2166), (-0.815, -0.6453, -0.2082), (0.83, -0.648, -0.2051), (0.8, -0.6275, -0.2282), (0.815, -0.6453, -0.2082), (0.804, -0.6378, -0.2166), (-0.8, -0.8772, -0.4776), (-0.83, -0.9057, -0.4627), (-0.804, -0.8915, -0.4702), (-0.815, -0.9019, -0.4647), (0.83, -0.9057, -0.4627), (0.8, -0.8772, -0.4776), (0.815, -0.9019, -0.4647), (0.804, -0.8915, -0.4702), (-0.83, -1.004, -0.8437), (-0.8, -0.9688, -0.8185), (-0.815, -0.9977, -0.8297), (-0.804, -0.9849, -0.8205), (0.8, -0.9688, -0.8185), (0.8299, -1.0, -0.8439), (0.804, -0.9844, -0.8205), (0.815, -0.9958, -0.8298), (0.1891, -1.004, -1.0), (0.159, -1.034, -0.9995), (0.1488, -1.004, -1.028), (0.1291, -1.004, -1.0), (0.1711, -0.9781, -0.9907), (0.1741, -1.008, -0.9999), (0.163, -1.019, -0.9998), (-0.1591, -1.0, -0.8447), (-0.129, -0.9688, -0.8168), (-0.155, -0.996, -0.83), (-0.144, -0.9844, -0.8198), (0.159, -0.9994, -0.8178), (0.1891, -1.001, -0.8447), (0.163, -0.9998, -0.8203), (0.1741, -1.0, -0.8301), (-0.2667, 0.969, -0.8184), (-0.2667, 0.9997, -0.8447), (-0.2667, 0.9844, -0.8206), (-0.2667, 0.9957, -0.8302), (0.2667, 0.9994, -0.8447), (0.2667, 0.969, -0.8184), (0.2667, 0.9955, -0.8302), (0.2667, 0.9844, -0.8206), (0.128, -1.068, -0.999), (0.159, -1.038, -0.9994), (0.1434, -1.064, -0.999), (0.1548, -1.053, -0.9992), (-0.1592, -1.036, -0.9994), (-0.1284, -1.067, -0.999), (-0.1551, -1.051, -0.9992), (-0.1438, -1.063, -0.999), (-0.1292, -1.034, -0.8142), (-0.1592, -1.035, -0.8442), (-0.1284, -1.065, -0.8437), (-0.1443, -1.035, -0.8182), (-0.1289, -1.049, -0.8179), (-0.1435, -1.049, -0.8218), (-0.1549, -1.05, -0.8439), (-0.1553, -1.035, -0.8292), (-0.1512, -1.049, -0.8296), (-0.1287, -1.061, -0.8288), (-0.1436, -1.061, -0.8437), (-0.1433, -1.057, -0.8295), (0.128, -1.065, -0.8437), (0.159, -1.034, -0.8142), (0.1434, -1.061, -0.8287), (0.1548, -1.05, -0.8179), (0.06577, -1.071, -1.169), (0.0858, -1.042, -1.199), (0.07577, -1.067, -1.184), (0.0831, -1.057, -1.195), (-0.06613, -1.07, -1.169), (-0.08605, -1.04, -1.199), (-0.07611, -1.066, -1.184), (-0.0834, -1.055, -1.195)], [], [(128, 193, 220, 157), (8, 1, 19, 28), (7, 9, 22, 23), (111, 176, 249, 41), (125, 188, 200, 120), (11, 16, 129, 156), (136, 208, 217, 144), (157, 220, 232, 152), (4, 6, 164, 161), (168, 240, 249, 176), (21, 29, 27, 25, 24, 31, 30, 34, 36, 184, 186, 187, 185), (38, 115, 117, 112, 111, 41), (3, 0, 106, 180), (12, 96, 184, 36), (7, 4, 161, 124), (18, 17, 140, 132), (9, 7, 124, 121), (197, 133, 141, 205), (17, 15, 148, 140), (205, 141, 149, 212), (225, 160, 165, 229), (6, 5, 172, 164), (13, 11, 156, 153), (229, 165, 173, 237), (5, 3, 180, 172), (237, 173, 181, 244), (2, 95, 97, 110, 112, 117, 116), (40, 244, 181, 105), (188, 125, 160, 225), (0, 1, 100, 102, 107, 106), (16, 18, 132, 129), (38, 212, 149, 115), (201, 189, 46, 49), (20, 37, 35, 33, 32, 23, 22, 26, 28, 19), (13, 14, 34, 30), (18, 16, 24, 25), (16, 11, 31, 24), (5, 6, 33, 35), (9, 10, 26, 22), (2, 15, 29, 21), (14, 12, 36, 34), (17, 18, 25, 27), (3, 5, 35, 37), (10, 8, 28, 26), (102, 101, 39, 40, 105, 107), (15, 17, 27, 29), (1, 0, 20, 19), (0, 3, 37, 20), (11, 13, 30, 31), (97, 96, 12, 177, 110), (4, 7, 23, 32), (6, 4, 32, 33), (15, 2, 116, 148), (248, 241, 59, 61), (12, 14, 169, 177), (204, 213, 52, 50), (14, 13, 153, 169), (45, 42, 62, 64), (152, 232, 240, 168), (60, 245, 260, 82), (8, 10, 137, 145), (216, 209, 51, 53), (10, 9, 121, 137), (86, 38, 45, 88), (120, 200, 208, 136), (1, 8, 145, 100), (272, 74, 52, 213), (101, 144, 217, 39), (41, 249, 264, 252), (193, 128, 133, 197), (83, 263, 248, 61), (80, 58, 60, 82), (78, 56, 58, 80), (77, 55, 56, 78), (72, 50, 52, 74), (70, 48, 50, 72), (69, 47, 48, 70), (216, 53, 75, 267), (68, 46, 55, 77), (196, 204, 50, 48), (209, 201, 49, 51), (236, 245, 60, 58), (192, 196, 48, 47), (189, 224, 55, 46), (241, 233, 57, 59), (221, 192, 47, 54), (224, 228, 56, 55), (86, 271, 212, 38), (228, 236, 58, 56), (40, 39, 44, 43), (38, 41, 42, 45), (84, 40, 43, 67), (89, 92, 64, 62), (67, 43, 63, 90), (88, 45, 64, 92), (43, 44, 65, 63), (44, 87, 91, 65), (87, 88, 92, 91), (42, 66, 89, 62), (66, 67, 90, 89), (63, 65, 91, 90), (90, 91, 92, 89), (253, 263, 296, 276), (263, 260, 283, 296), (39, 217, 268, 85), (275, 280, 303, 299), (47, 69, 76, 54), (69, 68, 77, 76), (233, 221, 54, 57), (267, 75, 74, 272), (46, 68, 71, 49), (68, 69, 70, 71), (49, 71, 73, 51), (71, 70, 72, 73), (51, 73, 75, 53), (73, 72, 74, 75), (54, 76, 79, 57), (76, 77, 78, 79), (57, 79, 81, 59), (79, 78, 80, 81), (59, 81, 83, 61), (81, 80, 82, 83), (41, 252, 256, 66, 42), (254, 253, 276, 300, 93), (84, 259, 244, 40), (259, 84, 279, 284), (39, 85, 87, 44), (85, 86, 88, 87), (279, 84, 94, 304), (82, 260, 263, 83), (94, 93, 300, 304), (85, 268, 271, 86), (84, 255, 254, 93, 94), (256, 255, 84, 67, 66), (275, 295, 285, 280), (95, 98, 97), (98, 99, 97), (99, 96, 97), (100, 103, 102), (103, 104, 102), (104, 101, 102), (105, 108, 107), (108, 109, 107), (109, 106, 107), (110, 113, 112), (113, 114, 112), (114, 111, 112), (115, 118, 117), (118, 119, 117), (119, 116, 117), (252, 257, 258, 253, 254, 255, 256), (283, 286, 288, 287), (286, 290, 291, 288), (284, 289, 291, 290), (289, 293, 294, 291), (285, 292, 294, 293), (292, 287, 288, 294), (288, 291, 294), (121, 124, 126, 123), (123, 126, 127, 122), (122, 127, 125, 120), (129, 132, 134, 131), (131, 134, 135, 130), (130, 135, 133, 128), (137, 121, 123, 139), (139, 123, 122, 138), (138, 122, 120, 136), (132, 140, 142, 134), (134, 142, 143, 135), (135, 143, 141, 133), (145, 137, 139, 147), (147, 139, 138, 146), (146, 138, 136, 144), (140, 148, 150, 142), (142, 150, 151, 143), (143, 151, 149, 141), (153, 156, 158, 155), (155, 158, 159, 154), (154, 159, 157, 152), (161, 164, 166, 163), (163, 166, 167, 162), (162, 167, 165, 160), (169, 153, 155, 171), (171, 155, 154, 170), (170, 154, 152, 168), (164, 172, 174, 166), (166, 174, 175, 167), (167, 175, 173, 165), (177, 169, 171, 179), (179, 171, 170, 178), (178, 170, 168, 176), (172, 180, 182, 174), (174, 182, 183, 175), (175, 183, 181, 173), (110, 177, 179, 113), (113, 179, 178, 114), (114, 178, 176, 111), (180, 106, 109, 182), (182, 109, 108, 183), (183, 108, 105, 181), (160, 125, 127, 162), (162, 127, 126, 163), (163, 126, 124, 161), (144, 101, 104, 146), (146, 104, 103, 147), (147, 103, 100, 145), (156, 129, 131, 158), (158, 131, 130, 159), (159, 130, 128, 157), (148, 116, 119, 150), (150, 119, 118, 151), (151, 118, 115, 149), (95, 185, 187, 98), (98, 187, 186, 99), (99, 186, 184, 96), (241, 248, 250, 243), (243, 250, 251, 242), (242, 251, 249, 240), (237, 244, 246, 239), (239, 246, 247, 238), (238, 247, 245, 236), (233, 241, 243, 235), (235, 243, 242, 234), (234, 242, 240, 232), (229, 237, 239, 231), (231, 239, 238, 230), (230, 238, 236, 228), (221, 233, 235, 223), (223, 235, 234, 222), (222, 234, 232, 220), (225, 229, 231, 227), (227, 231, 230, 226), (226, 230, 228, 224), (209, 216, 218, 211), (211, 218, 219, 210), (210, 219, 217, 208), (205, 212, 214, 207), (207, 214, 215, 206), (206, 215, 213, 204), (201, 209, 211, 203), (203, 211, 210, 202), (202, 210, 208, 200), (197, 205, 207, 199), (199, 207, 206, 198), (198, 206, 204, 196), (189, 201, 203, 191), (191, 203, 202, 190), (190, 202, 200, 188), (193, 197, 199, 195), (195, 199, 198, 194), (194, 198, 196, 192), (192, 221, 223, 194), (194, 223, 222, 195), (195, 222, 220, 193), (188, 225, 227, 190), (190, 227, 226, 191), (191, 226, 224, 189), (264, 249, 251, 266), (266, 251, 250, 265), (265, 250, 248, 263), (272, 213, 215, 274), (274, 215, 214, 273), (273, 214, 212, 271), (244, 259, 261, 246), (246, 261, 262, 247), (247, 262, 260, 245), (216, 267, 269, 218), (218, 269, 270, 219), (219, 270, 268, 217), (267, 272, 274, 269), (269, 274, 273, 270), (270, 273, 271, 268), (263, 253, 258, 265), (265, 258, 257, 266), (266, 257, 252, 264), (285, 295, 297, 292), (292, 297, 298, 287), (287, 298, 296, 283), (295, 275, 277, 297), (297, 277, 278, 298), (298, 278, 276, 296), (284, 279, 281, 289), (289, 281, 282, 293), (293, 282, 280, 285), (259, 284, 290, 261), (261, 290, 286, 262), (262, 286, 283, 260), (299, 303, 305, 301), (301, 305, 306, 302), (302, 306, 304, 300), (303, 280, 282, 305), (305, 282, 281, 306), (306, 281, 279, 304), (275, 299, 301, 277), (277, 301, 302, 278), (278, 302, 300, 276), (95, 2, 21, 185)])
_uv = me_cube_001.uv_layers.new(name='UVMap')
_uv.uv.foreach_set('vector', [0.6375, 0.588, 0.6958, 0.588, 0.6958, 0.662, 0.6375, 0.662, 0.4197, 0.225, 0.4312, 0.225, 0.4312, 0.225, 0.4197, 0.225, 0.5688, 0.1587, 0.5481, 0.1931, 0.5481, 0.1931, 0.5688, 0.1587, 0.375, 0.7625, 0.4271, 0.7625, 0.4189, 0.8209, 0.375, 0.8333, 0.8625, 0.588, 0.8042, 0.588, 0.8042, 0.544, 0.8625, 0.544, 0.5688, 0.6587, 0.5688, 0.5913, 0.6168, 0.5885, 0.6168, 0.6615, 0.526, 0.2625, 0.526, 0.3208, 0.4192, 0.3208, 0.4271, 0.2625, 0.6375, 0.662, 0.6958, 0.662, 0.6958, 0.706, 0.6375, 0.706, 0.5688, 0.09128, 0.5481, 0.05694, 0.5911, 0.04589, 0.6168, 0.08847, 0.526, 0.7625, 0.526, 0.8208, 0.4194, 0.8209, 0.4271, 0.7625, 0.4312, 0.525, 0.4197, 0.525, 0.4969, 0.5342, 0.5481, 0.5569, 0.5688, 0.5913, 0.5688, 0.6587, 0.5481, 0.6931, 0.4969, 0.7158, 0.4197, 0.725, 0.4233, 0.725, 0.4276, 0.7248, 0.4312, 0.7231, 0.4312, 0.7213, 0.2917, 0.5, 0.3625, 0.5, 0.375, 0.5037, 0.375, 0.7462, 0.3625, 0.75, 0.2917, 0.75, 0.4197, 0.025, 0.4312, 0.025, 0.3841, 0.004055, 0.4259, 0.004067, 0.4197, 0.725, 0.4233, 0.725, 0.4233, 0.725, 0.4197, 0.725, 0.5688, 0.1587, 0.5688, 0.09128, 0.6168, 0.08847, 0.6168, 0.1615, 0.5481, 0.5569, 0.4969, 0.5342, 0.5218, 0.5151, 0.5911, 0.5459, 0.5481, 0.1931, 0.5688, 0.1587, 0.6168, 0.1615, 0.5911, 0.2041, 0.625, 0.4292, 0.625, 0.4875, 0.526, 0.4875, 0.526, 0.4292, 0.4969, 0.5342, 0.4197, 0.525, 0.4259, 0.5041, 0.5218, 0.5151, 0.526, 0.4292, 0.526, 0.4875, 0.4271, 0.4875, 0.4195, 0.4292, 0.8042, 0.662, 0.8625, 0.662, 0.8625, 0.706, 0.8042, 0.706, 0.5481, 0.05694, 0.4969, 0.0342, 0.5218, 0.01506, 0.5911, 0.04589, 0.5481, 0.6931, 0.5688, 0.6587, 0.6168, 0.6615, 0.5911, 0.7041, 0.625, 0.9292, 0.625, 0.9875, 0.526, 0.9875, 0.526, 0.9292, 0.4969, 0.0342, 0.4197, 0.025, 0.4259, 0.004067, 0.5218, 0.01506, 0.526, 0.9292, 0.526, 0.9875, 0.4271, 0.9875, 0.4192, 0.9292, 0.4312, 0.525, 0.4312, 0.7213, 0.4253, 0.7277, 0.3841, 0.7459, 0.375, 0.7462, 0.375, 0.5037, 0.3841, 0.5041, 0.375, 0.9167, 0.4189, 0.9292, 0.4271, 0.9875, 0.375, 0.9875, 0.8042, 0.588, 0.8625, 0.588, 0.8625, 0.662, 0.8042, 0.662, 0.4312, 0.025, 0.4312, 0.225, 0.3841, 0.2459, 0.375, 0.2463, 0.375, 0.00375, 0.3841, 0.004055, 0.5688, 0.5913, 0.5481, 0.5569, 0.5911, 0.5459, 0.6168, 0.5885, 0.375, 0.4167, 0.419, 0.4292, 0.4271, 0.4875, 0.375, 0.4875, 0.7917, 0.544, 0.7917, 0.588, 0.7917, 0.588, 0.7917, 0.544, 0.4312, 0.025, 0.4197, 0.025, 0.4969, 0.0342, 0.5481, 0.05694, 0.5688, 0.09128, 0.5688, 0.1587, 0.5481, 0.1931, 0.4969, 0.2158, 0.4197, 0.225, 0.4312, 0.225, 0.5481, 0.6931, 0.4969, 0.7158, 0.4969, 0.7158, 0.5481, 0.6931, 0.5481, 0.5569, 0.5688, 0.5913, 0.5688, 0.5913, 0.5481, 0.5569, 0.5688, 0.5913, 0.5688, 0.6587, 0.5688, 0.6587, 0.5688, 0.5913, 0.4969, 0.0342, 0.5481, 0.05694, 0.5481, 0.05694, 0.4969, 0.0342, 0.5481, 0.1931, 0.4969, 0.2158, 0.4969, 0.2158, 0.5481, 0.1931, 0.4312, 0.525, 0.4197, 0.525, 0.4197, 0.525, 0.4312, 0.525, 0.4969, 0.7158, 0.4197, 0.725, 0.4197, 0.725, 0.4969, 0.7158, 0.4969, 0.5342, 0.5481, 0.5569, 0.5481, 0.5569, 0.4969, 0.5342, 0.4197, 0.025, 0.4969, 0.0342, 0.4969, 0.0342, 0.4197, 0.025, 0.4969, 0.2158, 0.4197, 0.225, 0.4197, 0.225, 0.4969, 0.2158, 0.125, 0.5037, 0.1375, 0.5, 0.2083, 0.5, 0.2083, 0.75, 0.1375, 0.75, 0.125, 0.7462, 0.4197, 0.525, 0.4969, 0.5342, 0.4969, 0.5342, 0.4197, 0.525, 0.4312, 0.225, 0.4312, 0.025, 0.4312, 0.025, 0.4312, 0.225, 0.4312, 0.025, 0.4197, 0.025, 0.4197, 0.025, 0.4312, 0.025, 0.5688, 0.6587, 0.5481, 0.6931, 0.5481, 0.6931, 0.5688, 0.6587, 0.4253, 0.7277, 0.4233, 0.725, 0.4197, 0.725, 0.4259, 0.7459, 0.3841, 0.7459, 0.5688, 0.09128, 0.5688, 0.1587, 0.5688, 0.1587, 0.5688, 0.09128, 0.5481, 0.05694, 0.5688, 0.09128, 0.5688, 0.09128, 0.5481, 0.05694, 0.4197, 0.525, 0.4312, 0.525, 0.3841, 0.5041, 0.4259, 0.5041, 0.4271, 0.8333, 0.526, 0.8333, 0.526, 0.8333, 0.4271, 0.8333, 0.4197, 0.725, 0.4969, 0.7158, 0.5218, 0.7349, 0.4259, 0.7459, 0.526, 0.4167, 0.4271, 0.4167, 0.4271, 0.4167, 0.526, 0.4167, 0.4969, 0.7158, 0.5481, 0.6931, 0.5911, 0.7041, 0.5218, 0.7349, 0.2917, 0.5, 0.2917, 0.75, 0.2917, 0.75, 0.2917, 0.5, 0.625, 0.7625, 0.625, 0.8208, 0.526, 0.8208, 0.526, 0.7625, 0.4271, 0.9167, 0.4271, 0.9167, 0.4271, 0.8855, 0.4271, 0.8889, 0.4197, 0.225, 0.4969, 0.2158, 0.5218, 0.2349, 0.4259, 0.2459, 0.4271, 0.3333, 0.526, 0.3333, 0.526, 0.3333, 0.4271, 0.3333, 0.4969, 0.2158, 0.5481, 0.1931, 0.5911, 0.2041, 0.5218, 0.2349, 0.375, 0.3889, 0.375, 0.4167, 0.375, 0.4167, 0.375, 0.3889, 0.625, 0.2625, 0.625, 0.3208, 0.526, 0.3208, 0.526, 0.2625, 0.4312, 0.225, 0.4197, 0.225, 0.4259, 0.2459, 0.3841, 0.2459, 0.4271, 0.3889, 0.4271, 0.3889, 0.4271, 0.4167, 0.4271, 0.4167, 0.375, 0.2625, 0.4271, 0.2625, 0.4189, 0.3208, 0.375, 0.3333, 0.375, 0.8333, 0.4189, 0.832, 0.4187, 0.8598, 0.375, 0.8598, 0.6958, 0.588, 0.6375, 0.588, 0.6375, 0.544, 0.6958, 0.544, 0.4271, 0.8611, 0.4271, 0.8612, 0.4271, 0.8333, 0.4271, 0.8333, 0.526, 0.8889, 0.526, 0.9167, 0.4271, 0.9167, 0.4271, 0.8889, 0.625, 0.8889, 0.625, 0.9167, 0.526, 0.9167, 0.526, 0.8889, 0.7639, 0.662, 0.7917, 0.662, 0.7917, 0.706, 0.7639, 0.706, 0.526, 0.3889, 0.526, 0.4167, 0.4271, 0.4167, 0.4271, 0.3889, 0.625, 0.3889, 0.625, 0.4167, 0.526, 0.4167, 0.526, 0.3889, 0.7361, 0.588, 0.7083, 0.588, 0.7083, 0.544, 0.7361, 0.544, 0.4271, 0.3333, 0.4271, 0.3333, 0.4271, 0.3611, 0.4271, 0.3611, 0.7639, 0.588, 0.7917, 0.588, 0.7917, 0.662, 0.7639, 0.662, 0.625, 0.4167, 0.526, 0.4167, 0.526, 0.4167, 0.625, 0.4167, 0.526, 0.3333, 0.625, 0.3333, 0.625, 0.3333, 0.526, 0.3333, 0.526, 0.9167, 0.4271, 0.9167, 0.4271, 0.9167, 0.526, 0.9167, 0.7083, 0.588, 0.7083, 0.544, 0.7083, 0.544, 0.7083, 0.588, 0.7917, 0.588, 0.7917, 0.662, 0.7917, 0.662, 0.7917, 0.588, 0.526, 0.8333, 0.625, 0.8333, 0.625, 0.8333, 0.526, 0.8333, 0.7083, 0.662, 0.7083, 0.588, 0.7083, 0.588, 0.7083, 0.662, 0.7917, 0.662, 0.7917, 0.706, 0.7917, 0.706, 0.7917, 0.662, 0.375, 0.3889, 0.4187, 0.3889, 0.419, 0.4182, 0.375, 0.4167, 0.625, 0.9167, 0.526, 0.9167, 0.526, 0.9167, 0.625, 0.9167, 0.2083, 0.75, 0.2083, 0.5, 0.2083, 0.5, 0.2083, 0.75, 0.2917, 0.5, 0.2917, 0.75, 0.2917, 0.75, 0.2917, 0.5, 0.375, 0.8889, 0.375, 0.9167, 0.375, 0.9167, 0.375, 0.8889, 0.375, 0.8611, 0.3194, 0.4444, 0.2917, 0.5, 0.375, 0.8333, 0.375, 0.8889, 0.375, 0.9167, 0.375, 0.9167, 0.375, 0.8889, 0.375, 0.3889, 0.375, 0.4167, 0.375, 0.4167, 0.375, 0.3889, 0.2083, 0.75, 0.2083, 0.5, 0.2083, 0.5, 0.2083, 0.75, 0.375, 0.3333, 0.375, 0.3611, 0.375, 0.3611, 0.375, 0.3333, 0.375, 0.3611, 0.375, 0.3889, 0.375, 0.3889, 0.375, 0.3611, 0.375, 0.8333, 0.375, 0.8611, 0.375, 0.8611, 0.375, 0.8333, 0.375, 0.8611, 0.375, 0.8889, 0.375, 0.8889, 0.375, 0.8611, 0.375, 0.9167, 0.375, 0.3333, 0.3472, 0.3889, 0.375, 0.8889, 0.375, 0.8889, 0.3472, 0.3889, 0.3194, 0.4444, 0.375, 0.8611, 0.375, 0.8611, 0.4262, 0.8611, 0.4271, 0.8611, 0.375, 0.8611, 0.4271, 0.8611, 0.4271, 0.8863, 0.4271, 0.8863, 0.4271, 0.8611, 0.375, 0.3333, 0.4189, 0.3318, 0.4187, 0.3611, 0.375, 0.3611, 0.375, 0.8638, 0.375, 0.8862, 0.375, 0.8848, 0.375, 0.8652, 0.7083, 0.588, 0.7361, 0.588, 0.7361, 0.662, 0.7083, 0.662, 0.7361, 0.588, 0.7639, 0.588, 0.7639, 0.662, 0.7361, 0.662, 0.7083, 0.706, 0.7083, 0.662, 0.7083, 0.662, 0.7083, 0.706, 0.4271, 0.3611, 0.4271, 0.3611, 0.4271, 0.3889, 0.4271, 0.3889, 0.7917, 0.588, 0.7639, 0.588, 0.7639, 0.544, 0.7917, 0.544, 0.7639, 0.588, 0.7361, 0.588, 0.7361, 0.544, 0.7639, 0.544, 0.625, 0.3333, 0.625, 0.3611, 0.526, 0.3611, 0.526, 0.3333, 0.625, 0.3611, 0.625, 0.3889, 0.526, 0.3889, 0.526, 0.3611, 0.526, 0.3333, 0.526, 0.3611, 0.4271, 0.3611, 0.4271, 0.3333, 0.526, 0.3611, 0.526, 0.3889, 0.4271, 0.3889, 0.4271, 0.3611, 0.7083, 0.662, 0.7361, 0.662, 0.7361, 0.706, 0.7083, 0.706, 0.7361, 0.662, 0.7639, 0.662, 0.7639, 0.706, 0.7361, 0.706, 0.625, 0.8333, 0.625, 0.8611, 0.526, 0.8611, 0.526, 0.8333, 0.625, 0.8611, 0.625, 0.8889, 0.526, 0.8889, 0.526, 0.8611, 0.526, 0.8333, 0.526, 0.8611, 0.4271, 0.8611, 0.4271, 0.8333, 0.526, 0.8611, 0.526, 0.8889, 0.4271, 0.8889, 0.4271, 0.8611, 0.375, 0.8333, 0.375, 0.8598, 0.375, 0.8611, 0.375, 0.8611, 0.375, 0.8333, 0.375, 0.8611, 0.375, 0.8611, 0.375, 0.8611, 0.375, 0.8611, 0.375, 0.8611, 0.375, 0.8889, 0.4187, 0.8889, 0.4189, 0.918, 0.375, 0.9167, 0.4187, 0.8889, 0.375, 0.8889, 0.375, 0.8889, 0.4187, 0.8889, 0.375, 0.3333, 0.375, 0.3611, 0.375, 0.3611, 0.375, 0.3333, 0.375, 0.3611, 0.375, 0.3889, 0.375, 0.3889, 0.375, 0.3611, 0.375, 0.8889, 0.375, 0.8889, 0.375, 0.8889, 0.375, 0.8889, 0.4271, 0.8889, 0.4271, 0.8843, 0.4271, 0.8612, 0.4271, 0.8611, 0.375, 0.8889, 0.375, 0.8611, 0.375, 0.8611, 0.375, 0.8889, 0.375, 0.3611, 0.4187, 0.3611, 0.4187, 0.3889, 0.375, 0.3889, 0.375, 0.8889, 0.375, 0.8637, 0.375, 0.8611, 0.375, 0.8611, 0.375, 0.8889, 0.375, 0.8611, 0.375, 0.8637, 0.375, 0.8889, 0.375, 0.8889, 0.375, 0.8611, 0.375, 0.8638, 0.4187, 0.8638, 0.4187, 0.8862, 0.375, 0.8862, 0.4312, 0.7213, 0.4312, 0.7231, 0.4253, 0.7277, 0.4312, 0.7231, 0.4312, 0.7245, 0.4253, 0.7277, 0.4312, 0.7245, 0.4312, 0.725, 0.4253, 0.7277, 0.3841, 0.25, 0.3796, 0.25, 0.375, 0.25, 0.3796, 0.25, 0.375, 0.2562, 0.375, 0.25, 0.375, 0.2562, 0.375, 0.2625, 0.375, 0.25, 0.375, 0.9875, 0.375, 0.9938, 0.375, 1.0, 0.375, 0.9938, 0.3796, 1.0, 0.375, 1.0, 0.3796, 1.0, 0.3841, 1.0, 0.375, 1.0, 0.3843, 0.7498, 0.3796, 0.75, 0.375, 0.75, 0.3796, 0.75, 0.375, 0.7562, 0.375, 0.75, 0.375, 0.7562, 0.375, 0.7625, 0.375, 0.75, 0.375, 0.4875, 0.375, 0.4937, 0.375, 0.4996, 0.375, 0.4937, 0.3796, 0.5, 0.375, 0.4996, 0.3796, 0.5, 0.3841, 0.5, 0.375, 0.4996, 0.375, 0.8598, 0.375, 0.8605, 0.375, 0.8609, 0.3749, 0.8611, 0.375, 0.8611, 0.375, 0.8637, 0.375, 0.8611, 0.4271, 0.8863, 0.4271, 0.8876, 0.4271, 0.8875, 0.4271, 0.8862, 0.4271, 0.8876, 0.4271, 0.8889, 0.4271, 0.8889, 0.4271, 0.8875, 0.4187, 0.8889, 0.4187, 0.8889, 0.4227, 0.8889, 0.4229, 0.8889, 0.4187, 0.8889, 0.4187, 0.8889, 0.4227, 0.8889, 0.4227, 0.8889, 0.4187, 0.8862, 0.4229, 0.8862, 0.4227, 0.8875, 0.4187, 0.8875, 0.4229, 0.8862, 0.4271, 0.8862, 0.4271, 0.8875, 0.4227, 0.8875, 0.4271, 0.8875, 0.4227, 0.8889, 0.4227, 0.8875, 0.5911, 0.2041, 0.6168, 0.1615, 0.6209, 0.1618, 0.5948, 0.2051, 0.5948, 0.2051, 0.6209, 0.1618, 0.625, 0.1621, 0.5986, 0.2059, 0.8688, 0.5441, 0.8687, 0.5879, 0.8625, 0.588, 0.8625, 0.544, 0.6168, 0.5885, 0.5911, 0.5459, 0.5948, 0.5449, 0.6209, 0.5882, 0.6209, 0.5882, 0.5948, 0.5449, 0.5986, 0.5441, 0.625, 0.5879, 0.6313, 0.5879, 0.6313, 0.5441, 0.6375, 0.544, 0.6375, 0.588, 0.5218, 0.2349, 0.5911, 0.2041, 0.5948, 0.2051, 0.5239, 0.2366, 0.5239, 0.2366, 0.5948, 0.2051, 0.5983, 0.2061, 0.5263, 0.2381, 0.5263, 0.2562, 0.6247, 0.2563, 0.625, 0.2625, 0.526, 0.2625, 0.5911, 0.5459, 0.5218, 0.5151, 0.5239, 0.5134, 0.5948, 0.5449, 0.5948, 0.5449, 0.5239, 0.5134, 0.5263, 0.5119, 0.5983, 0.5439, 0.6247, 0.4938, 0.5263, 0.4938, 0.526, 0.4875, 0.625, 0.4875, 0.4259, 0.2459, 0.5218, 0.2349, 0.5239, 0.2366, 0.4265, 0.248, 0.4265, 0.248, 0.5239, 0.2366, 0.5258, 0.2382, 0.4277, 0.2499, 0.4277, 0.2562, 0.5258, 0.2562, 0.526, 0.2625, 0.4271, 0.2625, 0.5218, 0.5151, 0.4259, 0.5041, 0.4265, 0.502, 0.5239, 0.5134, 0.525, 0.5, 0.4295, 0.5, 0.4277, 0.4938, 0.5258, 0.4938, 0.5258, 0.4938, 0.4277, 0.4938, 0.4271, 0.4875, 0.526, 0.4875, 0.5911, 0.7041, 0.6168, 0.6615, 0.6209, 0.6618, 0.5948, 0.7051, 0.5948, 0.7051, 0.6209, 0.6618, 0.625, 0.6621, 0.5986, 0.7059, 0.6313, 0.7059, 0.6313, 0.6621, 0.6375, 0.662, 0.6375, 0.706, 0.6168, 0.08847, 0.5911, 0.04589, 0.5948, 0.04494, 0.6209, 0.08823, 0.6209, 0.08823, 0.5948, 0.04494, 0.5986, 0.04412, 0.625, 0.08793, 0.8687, 0.6621, 0.8688, 0.7059, 0.8625, 0.706, 0.8625, 0.662, 0.5218, 0.7349, 0.5911, 0.7041, 0.5948, 0.7051, 0.5239, 0.7366, 0.5239, 0.7366, 0.5948, 0.7051, 0.5983, 0.7061, 0.5263, 0.7381, 0.5263, 0.7563, 0.6247, 0.7563, 0.625, 0.7625, 0.526, 0.7625, 0.5911, 0.04589, 0.5218, 0.01506, 0.5239, 0.01342, 0.5948, 0.04494, 0.5948, 0.04494, 0.5239, 0.01342, 0.5263, 0.01188, 0.5983, 0.0439, 0.6247, 0.9937, 0.5263, 0.9938, 0.526, 0.9875, 0.625, 0.9875, 0.4259, 0.7459, 0.5218, 0.7349, 0.5239, 0.7366, 0.4265, 0.748, 0.4295, 0.75, 0.525, 0.75, 0.5258, 0.7563, 0.4277, 0.7562, 0.4277, 0.7562, 0.5258, 0.7563, 0.526, 0.7625, 0.4271, 0.7625, 0.5218, 0.01506, 0.4259, 0.004067, 0.4265, 0.002034, 0.5239, 0.01342, 0.5239, 0.01342, 0.4265, 0.002034, 0.4277, 7.638e-05, 0.5258, 0.01175, 0.5258, 0.9938, 0.4277, 0.9937, 0.4271, 0.9875, 0.526, 0.9875, 0.3841, 0.7459, 0.4259, 0.7459, 0.4265, 0.748, 0.3796, 0.748, 0.3796, 0.748, 0.4265, 0.748, 0.4275, 0.7562, 0.3762, 0.7562, 0.3762, 0.7562, 0.4275, 0.7562, 0.4271, 0.7625, 0.375, 0.7625, 0.4259, 0.004067, 0.3841, 0.004055, 0.3796, 0.002028, 0.4265, 0.002034, 0.4271, 1.0, 0.3796, 1.0, 0.3762, 0.9938, 0.4275, 0.9937, 0.4275, 0.9937, 0.3762, 0.9938, 0.375, 0.9875, 0.4271, 0.9875, 0.8625, 0.662, 0.8625, 0.588, 0.8688, 0.5881, 0.8687, 0.6619, 0.625, 0.08806, 0.625, 0.1619, 0.6209, 0.1618, 0.6209, 0.08823, 0.6209, 0.08823, 0.6209, 0.1618, 0.6168, 0.1615, 0.6168, 0.08847, 0.4271, 0.2625, 0.375, 0.2625, 0.3762, 0.2562, 0.4275, 0.2562, 0.4275, 0.2562, 0.3762, 0.2562, 0.3796, 0.248, 0.4265, 0.248, 0.4265, 0.248, 0.3796, 0.248, 0.3841, 0.2459, 0.4259, 0.2459, 0.6168, 0.6615, 0.6168, 0.5885, 0.6209, 0.5882, 0.6209, 0.6618, 0.6209, 0.6618, 0.6209, 0.5882, 0.6313, 0.5881, 0.6313, 0.6619, 0.6313, 0.6619, 0.6313, 0.5881, 0.6375, 0.588, 0.6375, 0.662, 0.4259, 0.5041, 0.3841, 0.5041, 0.3796, 0.502, 0.4265, 0.502, 0.4265, 0.502, 0.3796, 0.502, 0.3762, 0.4937, 0.4274, 0.4937, 0.4274, 0.4937, 0.3762, 0.4937, 0.375, 0.4875, 0.4271, 0.4875, 0.4312, 0.7213, 0.4312, 0.7213, 0.4312, 0.7231, 0.4312, 0.7231, 0.4312, 0.7231, 0.4312, 0.7231, 0.4276, 0.7248, 0.4273, 0.725, 0.4273, 0.725, 0.4276, 0.7248, 0.4233, 0.725, 0.4233, 0.725, 0.526, 0.8333, 0.4271, 0.8333, 0.4265, 0.8332, 0.526, 0.8333, 0.526, 0.8333, 0.4265, 0.8332, 0.4232, 0.8299, 0.5261, 0.8271, 0.5261, 0.8271, 0.4232, 0.8299, 0.4194, 0.8209, 0.526, 0.8208, 0.526, 0.9292, 0.4192, 0.9292, 0.4231, 0.9201, 0.5261, 0.9229, 0.5261, 0.9229, 0.4231, 0.9201, 0.4265, 0.9168, 0.526, 0.9167, 0.526, 0.9167, 0.4265, 0.9168, 0.4271, 0.9167, 0.526, 0.9167, 0.625, 0.8333, 0.526, 0.8333, 0.526, 0.8333, 0.625, 0.8333, 0.625, 0.8333, 0.526, 0.8333, 0.5261, 0.8271, 0.6249, 0.8271, 0.6249, 0.8271, 0.5261, 0.8271, 0.526, 0.8208, 0.625, 0.8208, 0.625, 0.9292, 0.526, 0.9292, 0.5261, 0.9229, 0.6249, 0.9229, 0.6249, 0.9229, 0.5261, 0.9229, 0.526, 0.9167, 0.625, 0.9167, 0.625, 0.9167, 0.526, 0.9167, 0.526, 0.9167, 0.625, 0.9167, 0.7083, 0.662, 0.7083, 0.706, 0.7083, 0.706, 0.7083, 0.662, 0.7083, 0.662, 0.7083, 0.706, 0.7021, 0.7058, 0.7021, 0.6619, 0.7021, 0.6619, 0.7021, 0.7058, 0.6958, 0.706, 0.6958, 0.662, 0.8042, 0.662, 0.8042, 0.706, 0.7979, 0.7058, 0.7979, 0.6619, 0.7979, 0.6619, 0.7979, 0.7058, 0.7917, 0.706, 0.7917, 0.662, 0.7917, 0.662, 0.7917, 0.706, 0.7917, 0.706, 0.7917, 0.662, 0.526, 0.3333, 0.4271, 0.3333, 0.4265, 0.3332, 0.526, 0.3333, 0.526, 0.3333, 0.4265, 0.3332, 0.4231, 0.3298, 0.5261, 0.3271, 0.5261, 0.3271, 0.4231, 0.3298, 0.4192, 0.3208, 0.526, 0.3208, 0.526, 0.4292, 0.4195, 0.4292, 0.4232, 0.4202, 0.5261, 0.4229, 0.5261, 0.4229, 0.4232, 0.4202, 0.4265, 0.4168, 0.526, 0.4167, 0.526, 0.4167, 0.4265, 0.4168, 0.4271, 0.4167, 0.526, 0.4167, 0.625, 0.3333, 0.526, 0.3333, 0.526, 0.3333, 0.625, 0.3333, 0.625, 0.3333, 0.526, 0.3333, 0.5261, 0.3271, 0.6249, 0.3271, 0.6249, 0.3271, 0.5261, 0.3271, 0.526, 0.3208, 0.625, 0.3208, 0.625, 0.4292, 0.526, 0.4292, 0.5261, 0.4229, 0.6249, 0.4229, 0.6249, 0.4229, 0.5261, 0.4229, 0.526, 0.4167, 0.625, 0.4167, 0.625, 0.4167, 0.526, 0.4167, 0.526, 0.4167, 0.625, 0.4167, 0.7917, 0.588, 0.7917, 0.544, 0.7917, 0.544, 0.7917, 0.588, 0.7917, 0.588, 0.7917, 0.544, 0.7979, 0.5442, 0.7979, 0.5881, 0.7979, 0.5881, 0.7979, 0.5442, 0.8042, 0.544, 0.8042, 0.588, 0.6958, 0.588, 0.6958, 0.544, 0.7021, 0.5442, 0.7021, 0.5881, 0.7021, 0.5881, 0.7021, 0.5442, 0.7083, 0.544, 0.7083, 0.588, 0.7083, 0.588, 0.7083, 0.544, 0.7083, 0.544, 0.7083, 0.588, 0.7083, 0.588, 0.7083, 0.662, 0.7083, 0.662, 0.7083, 0.588, 0.7083, 0.588, 0.7083, 0.662, 0.7021, 0.6619, 0.7021, 0.5881, 0.7021, 0.5881, 0.7021, 0.6619, 0.6958, 0.662, 0.6958, 0.588, 0.8042, 0.588, 0.8042, 0.662, 0.7979, 0.6619, 0.7979, 0.5881, 0.7979, 0.5881, 0.7979, 0.6619, 0.7917, 0.662, 0.7917, 0.588, 0.7917, 0.588, 0.7917, 0.662, 0.7917, 0.662, 0.7917, 0.588, 0.4187, 0.8598, 0.4189, 0.832, 0.4232, 0.8299, 0.4228, 0.8605, 0.4228, 0.8605, 0.4232, 0.8299, 0.4265, 0.8332, 0.4263, 0.8611, 0.4263, 0.8611, 0.4265, 0.8332, 0.4271, 0.8333, 0.4271, 0.8612, 0.4271, 0.3889, 0.4271, 0.4167, 0.4265, 0.4168, 0.4271, 0.3889, 0.4271, 0.3889, 0.4265, 0.4168, 0.4232, 0.4202, 0.4227, 0.3889, 0.4227, 0.3889, 0.4232, 0.4202, 0.419, 0.4182, 0.4187, 0.3889, 0.4189, 0.918, 0.4187, 0.8889, 0.4228, 0.8888, 0.4231, 0.9201, 0.4231, 0.9201, 0.4228, 0.8888, 0.4271, 0.8874, 0.4265, 0.9168, 0.4265, 0.9168, 0.4271, 0.8874, 0.4271, 0.8855, 0.4271, 0.9167, 0.4271, 0.3333, 0.4271, 0.3611, 0.4271, 0.3611, 0.4265, 0.3332, 0.4265, 0.3332, 0.4271, 0.3611, 0.4227, 0.3611, 0.4231, 0.3298, 0.4231, 0.3298, 0.4227, 0.3611, 0.4187, 0.3611, 0.4189, 0.3318, 0.4271, 0.3611, 0.4271, 0.3889, 0.4271, 0.3889, 0.4271, 0.3611, 0.4271, 0.3611, 0.4271, 0.3889, 0.4227, 0.3889, 0.4227, 0.3611, 0.4227, 0.3611, 0.4227, 0.3889, 0.4187, 0.3889, 0.4187, 0.3611, 0.4262, 0.8611, 0.375, 0.8611, 0.375, 0.8611, 0.4263, 0.8611, 0.4263, 0.8611, 0.375, 0.8611, 0.375, 0.8605, 0.4228, 0.8605, 0.4228, 0.8605, 0.375, 0.8605, 0.375, 0.8598, 0.4187, 0.8598, 0.4187, 0.8862, 0.4187, 0.8638, 0.4229, 0.8625, 0.4229, 0.8862, 0.4229, 0.8862, 0.4229, 0.8625, 0.4265, 0.8613, 0.4271, 0.8862, 0.4271, 0.8862, 0.4265, 0.8613, 0.4271, 0.8611, 0.4271, 0.8863, 0.4187, 0.8638, 0.375, 0.8638, 0.375, 0.8625, 0.4229, 0.8625, 0.4229, 0.8625, 0.375, 0.8625, 0.375, 0.8611, 0.4265, 0.8613, 0.4265, 0.8613, 0.375, 0.8611, 0.375, 0.8611, 0.4271, 0.8611, 0.4187, 0.8889, 0.375, 0.8889, 0.375, 0.8889, 0.4187, 0.8889, 0.4187, 0.8889, 0.375, 0.8889, 0.375, 0.8875, 0.4187, 0.8875, 0.4187, 0.8875, 0.375, 0.8875, 0.375, 0.8862, 0.4187, 0.8862, 0.4187, 0.8889, 0.4187, 0.8889, 0.4229, 0.8889, 0.4228, 0.8888, 0.4228, 0.8888, 0.4229, 0.8889, 0.4271, 0.8876, 0.4271, 0.8874, 0.4271, 0.8874, 0.4271, 0.8876, 0.4271, 0.8863, 0.4271, 0.8863, 0.375, 0.8652, 0.375, 0.8848, 0.375, 0.8868, 0.375, 0.8632, 0.375, 0.8632, 0.375, 0.8868, 0.375, 0.8887, 0.375, 0.8613, 0.375, 0.8613, 0.375, 0.8887, 0.375, 0.8889, 0.375, 0.8611, 0.375, 0.8848, 0.375, 0.8862, 0.375, 0.8875, 0.375, 0.8868, 0.375, 0.8868, 0.375, 0.8875, 0.375, 0.8889, 0.375, 0.8887, 0.375, 0.8887, 0.375, 0.8889, 0.375, 0.8889, 0.375, 0.8889, 0.375, 0.8638, 0.375, 0.8652, 0.375, 0.8632, 0.375, 0.8625, 0.375, 0.8625, 0.375, 0.8632, 0.375, 0.8613, 0.375, 0.8611, 0.375, 0.8611, 0.375, 0.8613, 0.375, 0.8611, 0.375, 0.8611, 0.4312, 0.7213, 0.4312, 0.525, 0.4312, 0.525, 0.4312, 0.7213])
me_cube_001.use_remesh_fix_poles = True
me_cube_001.use_remesh_preserve_attributes = False
me_cube_001.update()

# ---- objects
ob_cube = bpy.data.objects.new('Cube', me_cube)
ob_cube_001 = bpy.data.objects.new('Cube.001', me_cube_001)

# ---- transforms, parenting, visibility, modifiers, constraints
ob_cube.location = (0.0, 0.0, 0.0)
ob_cube.lock_rotations_4d = False
ob_cube.empty_display_type = 'ARROWS'
ob_cube.lineart.crease_threshold = 0.0
ob_cube_001.location = (0.0, 0.0, 2.095)

# ---- collection membership
col_collection.objects.link(ob_cube)
col_collection.objects.link(ob_cube_001)

# ---- scene / render settings (as saved in the file)
scene.frame_start = 1; scene.frame_end = 250; scene.frame_set(1)
scene.render.engine = 'BLENDER_EEVEE_NEXT'
scene.cycles.use_denoising = False
scene.cycles.samples = 128
scene.cycles.sampling_pattern = 'TABULATED_SOBOL'
scene.cycles.use_adaptive_sampling = False
scene.cycles.use_light_tree = False
scene.view_settings.view_transform = 'Filmic'
bpy.context.view_layer.update()

# ---- added for rendering (the .blend has no active camera and no usable light): camera, sun
cam_auto = bpy.data.cameras.new('AutoCamera')
cam_auto.lens = 50.0
cam_auto.sensor_width = 36.0
cam_auto.clip_end = 1000.0
ob_auto_camera = bpy.data.objects.new('AutoCamera', cam_auto)
scene.collection.objects.link(ob_auto_camera)
ob_auto_camera.location = (3.23713, -3.9181, 3.58183)
ob_auto_camera.rotation_euler = (1.09748, -7.21219e-08, 0.694738)
scene.camera = ob_auto_camera
light_auto_sun = bpy.data.lights.new('AutoSun', 'SUN')
light_auto_sun.energy = 3.0
light_auto_sun.angle = 0.0523599
ob_auto_sun = bpy.data.objects.new('AutoSun', light_auto_sun)
scene.collection.objects.link(ob_auto_sun)
ob_auto_sun.rotation_euler = (0.872665, 0.174533, 0.523599)
bpy.context.view_layer.update()
